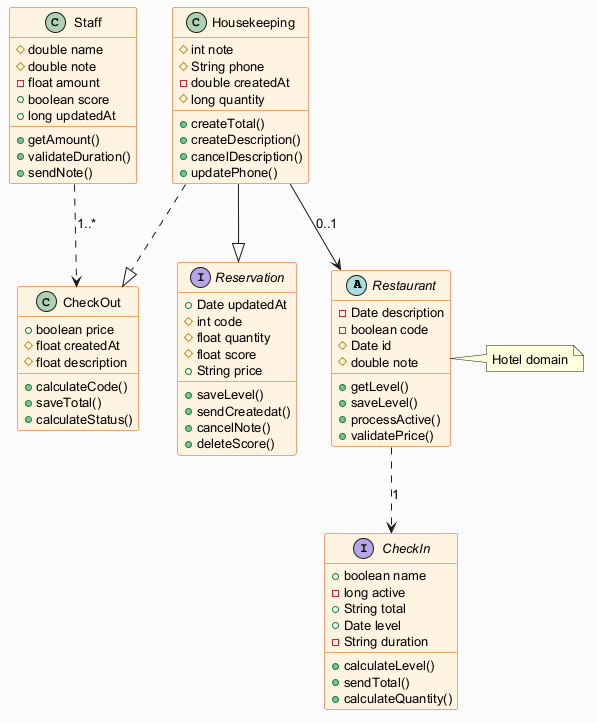

The diagram above was rendered by PlantUML. Its source (embedded in the PNG):
@startuml
skinparam backgroundColor #FAFAFA
skinparam classBackgroundColor #FFF3E0
skinparam classBorderColor #E65100
skinparam defaultFontSize 13
abstract class Restaurant {
  -Date description
  -boolean code
  #Date id
  #double note
  +getLevel()
  +saveLevel()
  +processActive()
  +validatePrice()
}
class CheckOut {
  +boolean price
  #float createdAt
  #float description
  +calculateCode()
  +saveTotal()
  +calculateStatus()
}
class Staff {
  #double name
  #double note
  -float amount
  +boolean score
  +long updatedAt
  +getAmount()
  +validateDuration()
  +sendNote()
}
class Housekeeping {
  #int note
  #String phone
  -double createdAt
  #long quantity
  +createTotal()
  +createDescription()
  +cancelDescription()
  +updatePhone()
}
interface Reservation {
  +Date updatedAt
  #int code
  #float quantity
  #float score
  +String price
  +saveLevel()
  +sendCreatedat()
  +cancelNote()
  +deleteScore()
}
interface CheckIn {
  +boolean name
  -long active
  +String total
  +Date level
  -String duration
  +calculateLevel()
  +sendTotal()
  +calculateQuantity()
}
Staff ..> CheckOut : "1..*"
Restaurant ..> CheckIn : "1"
Housekeeping ..|> CheckOut
Housekeeping --> Restaurant : "0..1"
Housekeeping --|> Reservation
note right of Restaurant : Hotel domain
@enduml